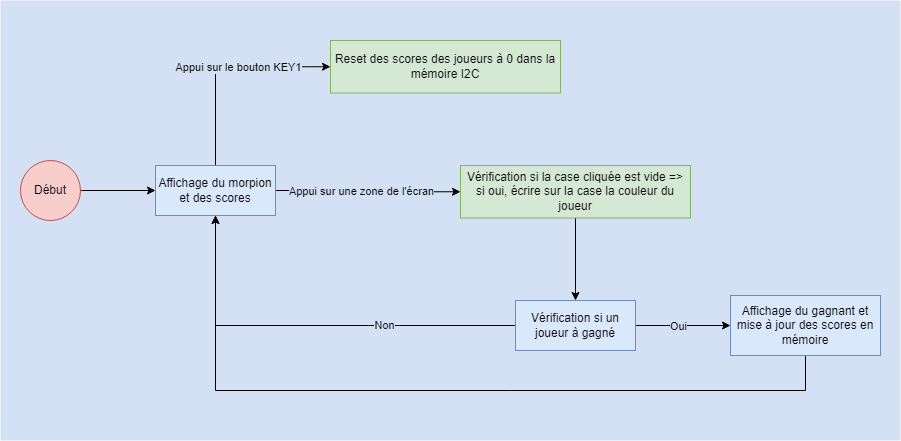

The diagram above was exported from draw.io. Its source (the exported page's mxGraphModel, read from the mxfile embedded in the PNG):
<mxGraphModel dx="1422" dy="794" grid="1" gridSize="10" guides="1" tooltips="1" connect="1" arrows="1" fold="1" page="1" pageScale="1" pageWidth="850" pageHeight="1100" math="0" shadow="0">
  <root>
    <mxCell id="0" />
    <mxCell id="1" parent="0" />
    <mxCell id="HuIRo2driHGb9VQQ_Wb0-196" value="" style="text;html=1;strokeColor=none;fillColor=#D4E1F5;align=center;verticalAlign=middle;whiteSpace=wrap;rounded=0;" vertex="1" parent="1">
      <mxGeometry x="270" y="370" width="900" height="440" as="geometry" />
    </mxCell>
    <mxCell id="HuIRo2driHGb9VQQ_Wb0-179" style="edgeStyle=orthogonalEdgeStyle;rounded=0;orthogonalLoop=1;jettySize=auto;html=1;entryX=0;entryY=0.5;entryDx=0;entryDy=0;" edge="1" parent="1" source="HuIRo2driHGb9VQQ_Wb0-177" target="HuIRo2driHGb9VQQ_Wb0-178">
      <mxGeometry relative="1" as="geometry" />
    </mxCell>
    <mxCell id="HuIRo2driHGb9VQQ_Wb0-177" value="Début" style="ellipse;whiteSpace=wrap;html=1;aspect=fixed;fillColor=#f8cecc;strokeColor=#b85450;" vertex="1" parent="1">
      <mxGeometry x="289.97" y="530" width="60" height="60" as="geometry" />
    </mxCell>
    <mxCell id="HuIRo2driHGb9VQQ_Wb0-181" style="edgeStyle=orthogonalEdgeStyle;rounded=0;orthogonalLoop=1;jettySize=auto;html=1;entryX=0;entryY=0.5;entryDx=0;entryDy=0;" edge="1" parent="1" source="HuIRo2driHGb9VQQ_Wb0-178" target="HuIRo2driHGb9VQQ_Wb0-180">
      <mxGeometry relative="1" as="geometry" />
    </mxCell>
    <mxCell id="HuIRo2driHGb9VQQ_Wb0-182" value="Appui sur une zone de l'écran" style="edgeLabel;html=1;align=center;verticalAlign=middle;resizable=0;points=[];labelBackgroundColor=#D4E1F5;" vertex="1" connectable="0" parent="HuIRo2driHGb9VQQ_Wb0-181">
      <mxGeometry x="-0.216" y="-1" relative="1" as="geometry">
        <mxPoint x="12" y="-1" as="offset" />
      </mxGeometry>
    </mxCell>
    <mxCell id="HuIRo2driHGb9VQQ_Wb0-191" style="edgeStyle=orthogonalEdgeStyle;rounded=0;orthogonalLoop=1;jettySize=auto;html=1;entryX=0;entryY=0.5;entryDx=0;entryDy=0;" edge="1" parent="1" source="HuIRo2driHGb9VQQ_Wb0-178" target="HuIRo2driHGb9VQQ_Wb0-192">
      <mxGeometry relative="1" as="geometry">
        <mxPoint x="530" y="440" as="targetPoint" />
        <Array as="points">
          <mxPoint x="485" y="436" />
        </Array>
      </mxGeometry>
    </mxCell>
    <mxCell id="HuIRo2driHGb9VQQ_Wb0-193" value="Appui sur le bouton KEY1" style="edgeLabel;html=1;align=center;verticalAlign=middle;resizable=0;points=[];labelBackgroundColor=#D4E1F5;" vertex="1" connectable="0" parent="HuIRo2driHGb9VQQ_Wb0-191">
      <mxGeometry x="0.1296" relative="1" as="geometry">
        <mxPoint as="offset" />
      </mxGeometry>
    </mxCell>
    <mxCell id="HuIRo2driHGb9VQQ_Wb0-178" value="Affichage du morpion et des scores" style="text;html=1;strokeColor=#6c8ebf;fillColor=#dae8fc;align=center;verticalAlign=middle;whiteSpace=wrap;rounded=0;" vertex="1" parent="1">
      <mxGeometry x="425" y="535" width="120" height="50" as="geometry" />
    </mxCell>
    <mxCell id="HuIRo2driHGb9VQQ_Wb0-183" style="edgeStyle=orthogonalEdgeStyle;rounded=0;orthogonalLoop=1;jettySize=auto;html=1;" edge="1" parent="1" source="HuIRo2driHGb9VQQ_Wb0-180">
      <mxGeometry relative="1" as="geometry">
        <mxPoint x="845" y="670" as="targetPoint" />
      </mxGeometry>
    </mxCell>
    <mxCell id="HuIRo2driHGb9VQQ_Wb0-180" value="Vérification si la case cliquée est vide =&amp;gt; si oui, écrire sur la case la couleur du joueur" style="text;html=1;strokeColor=#82b366;fillColor=#d5e8d4;align=center;verticalAlign=middle;whiteSpace=wrap;rounded=0;" vertex="1" parent="1">
      <mxGeometry x="730" y="535" width="230" height="52.5" as="geometry" />
    </mxCell>
    <mxCell id="HuIRo2driHGb9VQQ_Wb0-186" style="edgeStyle=orthogonalEdgeStyle;rounded=0;orthogonalLoop=1;jettySize=auto;html=1;" edge="1" parent="1" source="HuIRo2driHGb9VQQ_Wb0-185">
      <mxGeometry relative="1" as="geometry">
        <mxPoint x="1000" y="695" as="targetPoint" />
      </mxGeometry>
    </mxCell>
    <mxCell id="HuIRo2driHGb9VQQ_Wb0-187" value="Oui" style="edgeLabel;html=1;align=center;verticalAlign=middle;resizable=0;points=[];labelBackgroundColor=#D4E1F5;" vertex="1" connectable="0" parent="HuIRo2driHGb9VQQ_Wb0-186">
      <mxGeometry x="0.2522" y="-1" relative="1" as="geometry">
        <mxPoint x="-17" y="-1" as="offset" />
      </mxGeometry>
    </mxCell>
    <mxCell id="HuIRo2driHGb9VQQ_Wb0-189" style="edgeStyle=orthogonalEdgeStyle;rounded=0;orthogonalLoop=1;jettySize=auto;html=1;entryX=0.5;entryY=1;entryDx=0;entryDy=0;" edge="1" parent="1" source="HuIRo2driHGb9VQQ_Wb0-185" target="HuIRo2driHGb9VQQ_Wb0-178">
      <mxGeometry relative="1" as="geometry" />
    </mxCell>
    <mxCell id="HuIRo2driHGb9VQQ_Wb0-190" value="Non" style="edgeLabel;html=1;align=center;verticalAlign=middle;resizable=0;points=[];labelBackgroundColor=#D4E1F5;" vertex="1" connectable="0" parent="HuIRo2driHGb9VQQ_Wb0-189">
      <mxGeometry x="-0.3561" y="-1" relative="1" as="geometry">
        <mxPoint as="offset" />
      </mxGeometry>
    </mxCell>
    <mxCell id="HuIRo2driHGb9VQQ_Wb0-185" value="Vérification si un joueur à gagné" style="text;html=1;strokeColor=#6c8ebf;fillColor=#dae8fc;align=center;verticalAlign=middle;whiteSpace=wrap;rounded=0;" vertex="1" parent="1">
      <mxGeometry x="785" y="670" width="120" height="50" as="geometry" />
    </mxCell>
    <mxCell id="HuIRo2driHGb9VQQ_Wb0-195" style="edgeStyle=orthogonalEdgeStyle;rounded=0;orthogonalLoop=1;jettySize=auto;html=1;entryX=0.5;entryY=1;entryDx=0;entryDy=0;" edge="1" parent="1" source="HuIRo2driHGb9VQQ_Wb0-188" target="HuIRo2driHGb9VQQ_Wb0-178">
      <mxGeometry relative="1" as="geometry">
        <Array as="points">
          <mxPoint x="1075" y="760" />
          <mxPoint x="485" y="760" />
        </Array>
      </mxGeometry>
    </mxCell>
    <mxCell id="HuIRo2driHGb9VQQ_Wb0-188" value="Affichage du gagnant et mise à jour des scores en mémoire" style="text;html=1;strokeColor=#6c8ebf;fillColor=#dae8fc;align=center;verticalAlign=middle;whiteSpace=wrap;rounded=0;" vertex="1" parent="1">
      <mxGeometry x="1000" y="665" width="150" height="60" as="geometry" />
    </mxCell>
    <mxCell id="HuIRo2driHGb9VQQ_Wb0-192" value="Reset des scores des joueurs à 0 dans la mémoire I2C" style="text;html=1;strokeColor=#82b366;fillColor=#d5e8d4;align=center;verticalAlign=middle;whiteSpace=wrap;rounded=0;" vertex="1" parent="1">
      <mxGeometry x="600" y="410" width="230" height="52.5" as="geometry" />
    </mxCell>
  </root>
</mxGraphModel>